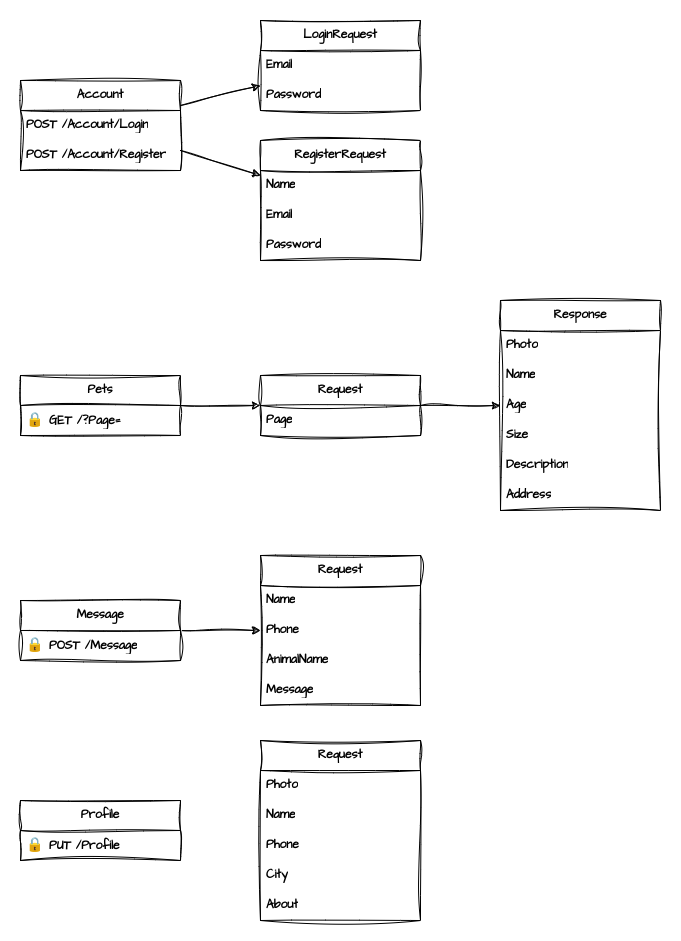

The diagram above was exported from draw.io. Its source (the exported page's mxGraphModel, read from the mxfile embedded in the PNG):
<mxGraphModel dx="2721" dy="1251" grid="1" gridSize="10" guides="1" tooltips="1" connect="1" arrows="1" fold="1" page="1" pageScale="1" pageWidth="1100" pageHeight="850" background="#ffffff" math="0" shadow="0">
  <root>
    <mxCell id="0" />
    <mxCell id="1" parent="0" />
    <mxCell id="10" value="Account" style="swimlane;fontStyle=1;childLayout=stackLayout;horizontal=1;startSize=30;horizontalStack=0;resizeParent=1;resizeParentMax=0;resizeLast=0;collapsible=1;marginBottom=0;whiteSpace=wrap;html=1;sketch=1;curveFitting=1;jiggle=2;fontFamily=Architects Daughter;fontSource=https%3A%2F%2Ffonts.googleapis.com%2Fcss%3Ffamily%3DArchitects%2BDaughter;labelBackgroundColor=none;" parent="1" vertex="1">
      <mxGeometry x="40" y="100" width="160" height="90" as="geometry" />
    </mxCell>
    <mxCell id="11" value="POST /Account/Login" style="text;strokeColor=none;fillColor=none;align=left;verticalAlign=middle;spacingLeft=4;spacingRight=4;overflow=hidden;points=[[0,0.5],[1,0.5]];portConstraint=eastwest;rotatable=0;whiteSpace=wrap;html=1;sketch=1;curveFitting=1;jiggle=2;fontFamily=Architects Daughter;fontSource=https%3A%2F%2Ffonts.googleapis.com%2Fcss%3Ffamily%3DArchitects%2BDaughter;fontStyle=1;labelBackgroundColor=none;" parent="10" vertex="1">
      <mxGeometry y="30" width="160" height="30" as="geometry" />
    </mxCell>
    <mxCell id="12" value="POST /Account/Register" style="text;strokeColor=none;fillColor=none;align=left;verticalAlign=middle;spacingLeft=4;spacingRight=4;overflow=hidden;points=[[0,0.5],[1,0.5]];portConstraint=eastwest;rotatable=0;whiteSpace=wrap;html=1;sketch=1;curveFitting=1;jiggle=2;fontFamily=Architects Daughter;fontSource=https%3A%2F%2Ffonts.googleapis.com%2Fcss%3Ffamily%3DArchitects%2BDaughter;fontStyle=1;labelBackgroundColor=none;" parent="10" vertex="1">
      <mxGeometry y="60" width="160" height="30" as="geometry" />
    </mxCell>
    <mxCell id="41" value="" style="edgeStyle=none;html=1;sketch=1;curveFitting=1;jiggle=2;fontFamily=Architects Daughter;fontSource=https%3A%2F%2Ffonts.googleapis.com%2Fcss%3Ffamily%3DArchitects%2BDaughter;fontStyle=1;labelBackgroundColor=none;" parent="1" source="14" target="29" edge="1">
      <mxGeometry relative="1" as="geometry">
        <mxPoint x="210" y="505" as="sourcePoint" />
      </mxGeometry>
    </mxCell>
    <mxCell id="14" value="Pets" style="swimlane;fontStyle=1;childLayout=stackLayout;horizontal=1;startSize=30;horizontalStack=0;resizeParent=1;resizeParentMax=0;resizeLast=0;collapsible=1;marginBottom=0;whiteSpace=wrap;html=1;sketch=1;curveFitting=1;jiggle=2;fontFamily=Architects Daughter;fontSource=https%3A%2F%2Ffonts.googleapis.com%2Fcss%3Ffamily%3DArchitects%2BDaughter;labelBackgroundColor=none;" parent="1" vertex="1">
      <mxGeometry x="40" y="395" width="160" height="60" as="geometry" />
    </mxCell>
    <mxCell id="15" value="&lt;span style=&quot;color: rgb(212, 212, 212); font-size: 14px;&quot;&gt;🔒&amp;nbsp;&lt;/span&gt;GET /?Page=" style="text;strokeColor=none;fillColor=none;align=left;verticalAlign=middle;spacingLeft=4;spacingRight=4;overflow=hidden;points=[[0,0.5],[1,0.5]];portConstraint=eastwest;rotatable=0;whiteSpace=wrap;html=1;sketch=1;curveFitting=1;jiggle=2;fontFamily=Architects Daughter;fontSource=https%3A%2F%2Ffonts.googleapis.com%2Fcss%3Ffamily%3DArchitects%2BDaughter;fontStyle=1;labelBackgroundColor=none;" parent="14" vertex="1">
      <mxGeometry y="30" width="160" height="30" as="geometry" />
    </mxCell>
    <mxCell id="55" style="edgeStyle=none;html=1;sketch=1;curveFitting=1;jiggle=2;fontFamily=Architects Daughter;fontSource=https%3A%2F%2Ffonts.googleapis.com%2Fcss%3Ffamily%3DArchitects%2BDaughter;fontStyle=1;labelBackgroundColor=none;" parent="1" source="17" target="49" edge="1">
      <mxGeometry relative="1" as="geometry">
        <mxPoint x="210" y="585" as="sourcePoint" />
      </mxGeometry>
    </mxCell>
    <mxCell id="17" value="Message" style="swimlane;fontStyle=1;childLayout=stackLayout;horizontal=1;startSize=30;horizontalStack=0;resizeParent=1;resizeParentMax=0;resizeLast=0;collapsible=1;marginBottom=0;whiteSpace=wrap;html=1;sketch=1;curveFitting=1;jiggle=2;fontFamily=Architects Daughter;fontSource=https%3A%2F%2Ffonts.googleapis.com%2Fcss%3Ffamily%3DArchitects%2BDaughter;labelBackgroundColor=none;" parent="1" vertex="1">
      <mxGeometry x="40" y="620" width="160" height="60" as="geometry" />
    </mxCell>
    <mxCell id="18" value="&lt;span style=&quot;color: rgb(212, 212, 212); font-size: 14px;&quot;&gt;🔒&amp;nbsp;&lt;/span&gt;POST /Message" style="text;strokeColor=none;fillColor=none;align=left;verticalAlign=middle;spacingLeft=4;spacingRight=4;overflow=hidden;points=[[0,0.5],[1,0.5]];portConstraint=eastwest;rotatable=0;whiteSpace=wrap;html=1;sketch=1;curveFitting=1;jiggle=2;fontFamily=Architects Daughter;fontSource=https%3A%2F%2Ffonts.googleapis.com%2Fcss%3Ffamily%3DArchitects%2BDaughter;fontStyle=1;labelBackgroundColor=none;" parent="17" vertex="1">
      <mxGeometry y="30" width="160" height="30" as="geometry" />
    </mxCell>
    <mxCell id="19" value="Profile" style="swimlane;fontStyle=1;childLayout=stackLayout;horizontal=1;startSize=30;horizontalStack=0;resizeParent=1;resizeParentMax=0;resizeLast=0;collapsible=1;marginBottom=0;whiteSpace=wrap;html=1;sketch=1;curveFitting=1;jiggle=2;fontFamily=Architects Daughter;fontSource=https%3A%2F%2Ffonts.googleapis.com%2Fcss%3Ffamily%3DArchitects%2BDaughter;labelBackgroundColor=none;" parent="1" vertex="1">
      <mxGeometry x="40" y="820" width="160" height="60" as="geometry" />
    </mxCell>
    <mxCell id="20" value="&lt;span style=&quot;color: rgb(212, 212, 212); font-size: 14px;&quot;&gt;🔒&amp;nbsp;&lt;/span&gt;PUT /Profile" style="text;strokeColor=none;fillColor=none;align=left;verticalAlign=middle;spacingLeft=4;spacingRight=4;overflow=hidden;points=[[0,0.5],[1,0.5]];portConstraint=eastwest;rotatable=0;whiteSpace=wrap;html=1;sketch=1;curveFitting=1;jiggle=2;fontFamily=Architects Daughter;fontSource=https%3A%2F%2Ffonts.googleapis.com%2Fcss%3Ffamily%3DArchitects%2BDaughter;fontStyle=1;labelBackgroundColor=none;" parent="19" vertex="1">
      <mxGeometry y="30" width="160" height="30" as="geometry" />
    </mxCell>
    <mxCell id="21" value="RegisterRequest" style="swimlane;fontStyle=1;childLayout=stackLayout;horizontal=1;startSize=30;horizontalStack=0;resizeParent=1;resizeParentMax=0;resizeLast=0;collapsible=1;marginBottom=0;whiteSpace=wrap;html=1;sketch=1;curveFitting=1;jiggle=2;fontFamily=Architects Daughter;fontSource=https%3A%2F%2Ffonts.googleapis.com%2Fcss%3Ffamily%3DArchitects%2BDaughter;labelBackgroundColor=none;" parent="1" vertex="1">
      <mxGeometry x="280" y="160" width="160" height="120" as="geometry" />
    </mxCell>
    <mxCell id="22" value="Name" style="text;strokeColor=none;fillColor=none;align=left;verticalAlign=middle;spacingLeft=4;spacingRight=4;overflow=hidden;points=[[0,0.5],[1,0.5]];portConstraint=eastwest;rotatable=0;whiteSpace=wrap;html=1;sketch=1;curveFitting=1;jiggle=2;fontFamily=Architects Daughter;fontSource=https%3A%2F%2Ffonts.googleapis.com%2Fcss%3Ffamily%3DArchitects%2BDaughter;fontStyle=1;labelBackgroundColor=none;" parent="21" vertex="1">
      <mxGeometry y="30" width="160" height="30" as="geometry" />
    </mxCell>
    <mxCell id="23" value="Email" style="text;strokeColor=none;fillColor=none;align=left;verticalAlign=middle;spacingLeft=4;spacingRight=4;overflow=hidden;points=[[0,0.5],[1,0.5]];portConstraint=eastwest;rotatable=0;whiteSpace=wrap;html=1;sketch=1;curveFitting=1;jiggle=2;fontFamily=Architects Daughter;fontSource=https%3A%2F%2Ffonts.googleapis.com%2Fcss%3Ffamily%3DArchitects%2BDaughter;fontStyle=1;labelBackgroundColor=none;" parent="21" vertex="1">
      <mxGeometry y="60" width="160" height="30" as="geometry" />
    </mxCell>
    <mxCell id="24" value="Password" style="text;strokeColor=none;fillColor=none;align=left;verticalAlign=middle;spacingLeft=4;spacingRight=4;overflow=hidden;points=[[0,0.5],[1,0.5]];portConstraint=eastwest;rotatable=0;whiteSpace=wrap;html=1;sketch=1;curveFitting=1;jiggle=2;fontFamily=Architects Daughter;fontSource=https%3A%2F%2Ffonts.googleapis.com%2Fcss%3Ffamily%3DArchitects%2BDaughter;fontStyle=1;labelBackgroundColor=none;" parent="21" vertex="1">
      <mxGeometry y="90" width="160" height="30" as="geometry" />
    </mxCell>
    <mxCell id="25" value="LoginRequest" style="swimlane;fontStyle=1;childLayout=stackLayout;horizontal=1;startSize=30;horizontalStack=0;resizeParent=1;resizeParentMax=0;resizeLast=0;collapsible=1;marginBottom=0;whiteSpace=wrap;html=1;sketch=1;curveFitting=1;jiggle=2;fontFamily=Architects Daughter;fontSource=https%3A%2F%2Ffonts.googleapis.com%2Fcss%3Ffamily%3DArchitects%2BDaughter;labelBackgroundColor=none;" parent="1" vertex="1">
      <mxGeometry x="280" y="40" width="160" height="90" as="geometry" />
    </mxCell>
    <mxCell id="27" value="Email" style="text;strokeColor=none;fillColor=none;align=left;verticalAlign=middle;spacingLeft=4;spacingRight=4;overflow=hidden;points=[[0,0.5],[1,0.5]];portConstraint=eastwest;rotatable=0;whiteSpace=wrap;html=1;sketch=1;curveFitting=1;jiggle=2;fontFamily=Architects Daughter;fontSource=https%3A%2F%2Ffonts.googleapis.com%2Fcss%3Ffamily%3DArchitects%2BDaughter;fontStyle=1;labelBackgroundColor=none;" parent="25" vertex="1">
      <mxGeometry y="30" width="160" height="30" as="geometry" />
    </mxCell>
    <mxCell id="28" value="Password" style="text;strokeColor=none;fillColor=none;align=left;verticalAlign=middle;spacingLeft=4;spacingRight=4;overflow=hidden;points=[[0,0.5],[1,0.5]];portConstraint=eastwest;rotatable=0;whiteSpace=wrap;html=1;sketch=1;curveFitting=1;jiggle=2;fontFamily=Architects Daughter;fontSource=https%3A%2F%2Ffonts.googleapis.com%2Fcss%3Ffamily%3DArchitects%2BDaughter;fontStyle=1;labelBackgroundColor=none;" parent="25" vertex="1">
      <mxGeometry y="60" width="160" height="30" as="geometry" />
    </mxCell>
    <mxCell id="29" value="Request" style="swimlane;fontStyle=1;childLayout=stackLayout;horizontal=1;startSize=30;horizontalStack=0;resizeParent=1;resizeParentMax=0;resizeLast=0;collapsible=1;marginBottom=0;whiteSpace=wrap;html=1;sketch=1;curveFitting=1;jiggle=2;fontFamily=Architects Daughter;fontSource=https%3A%2F%2Ffonts.googleapis.com%2Fcss%3Ffamily%3DArchitects%2BDaughter;labelBackgroundColor=none;" parent="1" vertex="1">
      <mxGeometry x="280" y="395" width="160" height="60" as="geometry">
        <mxRectangle x="280" y="380" width="90" height="30" as="alternateBounds" />
      </mxGeometry>
    </mxCell>
    <mxCell id="30" value="Page" style="text;strokeColor=none;fillColor=none;align=left;verticalAlign=middle;spacingLeft=4;spacingRight=4;overflow=hidden;points=[[0,0.5],[1,0.5]];portConstraint=eastwest;rotatable=0;whiteSpace=wrap;html=1;sketch=1;curveFitting=1;jiggle=2;fontFamily=Architects Daughter;fontSource=https%3A%2F%2Ffonts.googleapis.com%2Fcss%3Ffamily%3DArchitects%2BDaughter;fontStyle=1;labelBackgroundColor=none;" parent="29" vertex="1">
      <mxGeometry y="30" width="160" height="30" as="geometry" />
    </mxCell>
    <mxCell id="39" value="" style="edgeStyle=none;html=1;sketch=1;curveFitting=1;jiggle=2;fontFamily=Architects Daughter;fontSource=https%3A%2F%2Ffonts.googleapis.com%2Fcss%3Ffamily%3DArchitects%2BDaughter;fontStyle=1;labelBackgroundColor=none;" parent="1" source="10" target="25" edge="1">
      <mxGeometry relative="1" as="geometry" />
    </mxCell>
    <mxCell id="40" value="" style="edgeStyle=none;html=1;sketch=1;curveFitting=1;jiggle=2;fontFamily=Architects Daughter;fontSource=https%3A%2F%2Ffonts.googleapis.com%2Fcss%3Ffamily%3DArchitects%2BDaughter;fontStyle=1;labelBackgroundColor=none;" parent="1" source="10" target="21" edge="1">
      <mxGeometry relative="1" as="geometry" />
    </mxCell>
    <mxCell id="42" value="Response" style="swimlane;fontStyle=1;childLayout=stackLayout;horizontal=1;startSize=30;horizontalStack=0;resizeParent=1;resizeParentMax=0;resizeLast=0;collapsible=1;marginBottom=0;whiteSpace=wrap;html=1;sketch=1;curveFitting=1;jiggle=2;fontFamily=Architects Daughter;fontSource=https%3A%2F%2Ffonts.googleapis.com%2Fcss%3Ffamily%3DArchitects%2BDaughter;labelBackgroundColor=none;" parent="1" vertex="1">
      <mxGeometry x="520" y="320" width="160" height="210" as="geometry" />
    </mxCell>
    <mxCell id="62" value="Photo" style="text;strokeColor=none;fillColor=none;align=left;verticalAlign=middle;spacingLeft=4;spacingRight=4;overflow=hidden;points=[[0,0.5],[1,0.5]];portConstraint=eastwest;rotatable=0;whiteSpace=wrap;html=1;sketch=1;curveFitting=1;jiggle=2;fontFamily=Architects Daughter;fontSource=https%3A%2F%2Ffonts.googleapis.com%2Fcss%3Ffamily%3DArchitects%2BDaughter;fontStyle=1;labelBackgroundColor=none;" parent="42" vertex="1">
      <mxGeometry y="30" width="160" height="30" as="geometry" />
    </mxCell>
    <mxCell id="43" value="Name" style="text;strokeColor=none;fillColor=none;align=left;verticalAlign=middle;spacingLeft=4;spacingRight=4;overflow=hidden;points=[[0,0.5],[1,0.5]];portConstraint=eastwest;rotatable=0;whiteSpace=wrap;html=1;sketch=1;curveFitting=1;jiggle=2;fontFamily=Architects Daughter;fontSource=https%3A%2F%2Ffonts.googleapis.com%2Fcss%3Ffamily%3DArchitects%2BDaughter;fontStyle=1;labelBackgroundColor=none;" parent="42" vertex="1">
      <mxGeometry y="60" width="160" height="30" as="geometry" />
    </mxCell>
    <mxCell id="44" value="Age" style="text;strokeColor=none;fillColor=none;align=left;verticalAlign=middle;spacingLeft=4;spacingRight=4;overflow=hidden;points=[[0,0.5],[1,0.5]];portConstraint=eastwest;rotatable=0;whiteSpace=wrap;html=1;sketch=1;curveFitting=1;jiggle=2;fontFamily=Architects Daughter;fontSource=https%3A%2F%2Ffonts.googleapis.com%2Fcss%3Ffamily%3DArchitects%2BDaughter;fontStyle=1;labelBackgroundColor=none;" parent="42" vertex="1">
      <mxGeometry y="90" width="160" height="30" as="geometry" />
    </mxCell>
    <mxCell id="45" value="Size" style="text;strokeColor=none;fillColor=none;align=left;verticalAlign=middle;spacingLeft=4;spacingRight=4;overflow=hidden;points=[[0,0.5],[1,0.5]];portConstraint=eastwest;rotatable=0;whiteSpace=wrap;html=1;sketch=1;curveFitting=1;jiggle=2;fontFamily=Architects Daughter;fontSource=https%3A%2F%2Ffonts.googleapis.com%2Fcss%3Ffamily%3DArchitects%2BDaughter;fontStyle=1;labelBackgroundColor=none;" parent="42" vertex="1">
      <mxGeometry y="120" width="160" height="30" as="geometry" />
    </mxCell>
    <mxCell id="46" value="Description" style="text;strokeColor=none;fillColor=none;align=left;verticalAlign=middle;spacingLeft=4;spacingRight=4;overflow=hidden;points=[[0,0.5],[1,0.5]];portConstraint=eastwest;rotatable=0;whiteSpace=wrap;html=1;sketch=1;curveFitting=1;jiggle=2;fontFamily=Architects Daughter;fontSource=https%3A%2F%2Ffonts.googleapis.com%2Fcss%3Ffamily%3DArchitects%2BDaughter;fontStyle=1;labelBackgroundColor=none;" parent="42" vertex="1">
      <mxGeometry y="150" width="160" height="30" as="geometry" />
    </mxCell>
    <mxCell id="47" value="Address" style="text;strokeColor=none;fillColor=none;align=left;verticalAlign=middle;spacingLeft=4;spacingRight=4;overflow=hidden;points=[[0,0.5],[1,0.5]];portConstraint=eastwest;rotatable=0;whiteSpace=wrap;html=1;sketch=1;curveFitting=1;jiggle=2;fontFamily=Architects Daughter;fontSource=https%3A%2F%2Ffonts.googleapis.com%2Fcss%3Ffamily%3DArchitects%2BDaughter;fontStyle=1;labelBackgroundColor=none;" parent="42" vertex="1">
      <mxGeometry y="180" width="160" height="30" as="geometry" />
    </mxCell>
    <mxCell id="48" value="" style="edgeStyle=none;html=1;sketch=1;curveFitting=1;jiggle=2;fontFamily=Architects Daughter;fontSource=https%3A%2F%2Ffonts.googleapis.com%2Fcss%3Ffamily%3DArchitects%2BDaughter;fontStyle=1;labelBackgroundColor=none;" parent="1" source="29" target="42" edge="1">
      <mxGeometry relative="1" as="geometry" />
    </mxCell>
    <mxCell id="49" value="Request" style="swimlane;fontStyle=1;childLayout=stackLayout;horizontal=1;startSize=30;horizontalStack=0;resizeParent=1;resizeParentMax=0;resizeLast=0;collapsible=1;marginBottom=0;whiteSpace=wrap;html=1;sketch=1;curveFitting=1;jiggle=2;fontFamily=Architects Daughter;fontSource=https%3A%2F%2Ffonts.googleapis.com%2Fcss%3Ffamily%3DArchitects%2BDaughter;labelBackgroundColor=none;" parent="1" vertex="1">
      <mxGeometry x="280" y="575" width="160" height="150" as="geometry" />
    </mxCell>
    <mxCell id="50" value="Name" style="text;strokeColor=none;fillColor=none;align=left;verticalAlign=middle;spacingLeft=4;spacingRight=4;overflow=hidden;points=[[0,0.5],[1,0.5]];portConstraint=eastwest;rotatable=0;whiteSpace=wrap;html=1;sketch=1;curveFitting=1;jiggle=2;fontFamily=Architects Daughter;fontSource=https%3A%2F%2Ffonts.googleapis.com%2Fcss%3Ffamily%3DArchitects%2BDaughter;fontStyle=1;labelBackgroundColor=none;" parent="49" vertex="1">
      <mxGeometry y="30" width="160" height="30" as="geometry" />
    </mxCell>
    <mxCell id="51" value="Phone" style="text;strokeColor=none;fillColor=none;align=left;verticalAlign=middle;spacingLeft=4;spacingRight=4;overflow=hidden;points=[[0,0.5],[1,0.5]];portConstraint=eastwest;rotatable=0;whiteSpace=wrap;html=1;sketch=1;curveFitting=1;jiggle=2;fontFamily=Architects Daughter;fontSource=https%3A%2F%2Ffonts.googleapis.com%2Fcss%3Ffamily%3DArchitects%2BDaughter;fontStyle=1;labelBackgroundColor=none;" parent="49" vertex="1">
      <mxGeometry y="60" width="160" height="30" as="geometry" />
    </mxCell>
    <mxCell id="52" value="AnimalName" style="text;strokeColor=none;fillColor=none;align=left;verticalAlign=middle;spacingLeft=4;spacingRight=4;overflow=hidden;points=[[0,0.5],[1,0.5]];portConstraint=eastwest;rotatable=0;whiteSpace=wrap;html=1;sketch=1;curveFitting=1;jiggle=2;fontFamily=Architects Daughter;fontSource=https%3A%2F%2Ffonts.googleapis.com%2Fcss%3Ffamily%3DArchitects%2BDaughter;fontStyle=1;labelBackgroundColor=none;" parent="49" vertex="1">
      <mxGeometry y="90" width="160" height="30" as="geometry" />
    </mxCell>
    <mxCell id="53" value="Message" style="text;strokeColor=none;fillColor=none;align=left;verticalAlign=middle;spacingLeft=4;spacingRight=4;overflow=hidden;points=[[0,0.5],[1,0.5]];portConstraint=eastwest;rotatable=0;whiteSpace=wrap;html=1;sketch=1;curveFitting=1;jiggle=2;fontFamily=Architects Daughter;fontSource=https%3A%2F%2Ffonts.googleapis.com%2Fcss%3Ffamily%3DArchitects%2BDaughter;fontStyle=1;labelBackgroundColor=none;" parent="49" vertex="1">
      <mxGeometry y="120" width="160" height="30" as="geometry" />
    </mxCell>
    <mxCell id="56" value="Request" style="swimlane;fontStyle=1;childLayout=stackLayout;horizontal=1;startSize=30;horizontalStack=0;resizeParent=1;resizeParentMax=0;resizeLast=0;collapsible=1;marginBottom=0;whiteSpace=wrap;html=1;sketch=1;curveFitting=1;jiggle=2;fontFamily=Architects Daughter;fontSource=https%3A%2F%2Ffonts.googleapis.com%2Fcss%3Ffamily%3DArchitects%2BDaughter;labelBackgroundColor=none;" parent="1" vertex="1">
      <mxGeometry x="280" y="760" width="160" height="180" as="geometry" />
    </mxCell>
    <mxCell id="57" value="Photo" style="text;strokeColor=none;fillColor=none;align=left;verticalAlign=middle;spacingLeft=4;spacingRight=4;overflow=hidden;points=[[0,0.5],[1,0.5]];portConstraint=eastwest;rotatable=0;whiteSpace=wrap;html=1;sketch=1;curveFitting=1;jiggle=2;fontFamily=Architects Daughter;fontSource=https%3A%2F%2Ffonts.googleapis.com%2Fcss%3Ffamily%3DArchitects%2BDaughter;fontStyle=1;labelBackgroundColor=none;" parent="56" vertex="1">
      <mxGeometry y="30" width="160" height="30" as="geometry" />
    </mxCell>
    <mxCell id="58" value="Name" style="text;strokeColor=none;fillColor=none;align=left;verticalAlign=middle;spacingLeft=4;spacingRight=4;overflow=hidden;points=[[0,0.5],[1,0.5]];portConstraint=eastwest;rotatable=0;whiteSpace=wrap;html=1;sketch=1;curveFitting=1;jiggle=2;fontFamily=Architects Daughter;fontSource=https%3A%2F%2Ffonts.googleapis.com%2Fcss%3Ffamily%3DArchitects%2BDaughter;fontStyle=1;labelBackgroundColor=none;" parent="56" vertex="1">
      <mxGeometry y="60" width="160" height="30" as="geometry" />
    </mxCell>
    <mxCell id="59" value="Phone" style="text;strokeColor=none;fillColor=none;align=left;verticalAlign=middle;spacingLeft=4;spacingRight=4;overflow=hidden;points=[[0,0.5],[1,0.5]];portConstraint=eastwest;rotatable=0;whiteSpace=wrap;html=1;sketch=1;curveFitting=1;jiggle=2;fontFamily=Architects Daughter;fontSource=https%3A%2F%2Ffonts.googleapis.com%2Fcss%3Ffamily%3DArchitects%2BDaughter;fontStyle=1;labelBackgroundColor=none;" parent="56" vertex="1">
      <mxGeometry y="90" width="160" height="30" as="geometry" />
    </mxCell>
    <mxCell id="60" value="City" style="text;strokeColor=none;fillColor=none;align=left;verticalAlign=middle;spacingLeft=4;spacingRight=4;overflow=hidden;points=[[0,0.5],[1,0.5]];portConstraint=eastwest;rotatable=0;whiteSpace=wrap;html=1;sketch=1;curveFitting=1;jiggle=2;fontFamily=Architects Daughter;fontSource=https%3A%2F%2Ffonts.googleapis.com%2Fcss%3Ffamily%3DArchitects%2BDaughter;fontStyle=1;labelBackgroundColor=none;" parent="56" vertex="1">
      <mxGeometry y="120" width="160" height="30" as="geometry" />
    </mxCell>
    <mxCell id="61" value="About" style="text;strokeColor=none;fillColor=none;align=left;verticalAlign=middle;spacingLeft=4;spacingRight=4;overflow=hidden;points=[[0,0.5],[1,0.5]];portConstraint=eastwest;rotatable=0;whiteSpace=wrap;html=1;sketch=1;curveFitting=1;jiggle=2;fontFamily=Architects Daughter;fontSource=https%3A%2F%2Ffonts.googleapis.com%2Fcss%3Ffamily%3DArchitects%2BDaughter;fontStyle=1;labelBackgroundColor=none;" parent="56" vertex="1">
      <mxGeometry y="150" width="160" height="30" as="geometry" />
    </mxCell>
  </root>
</mxGraphModel>